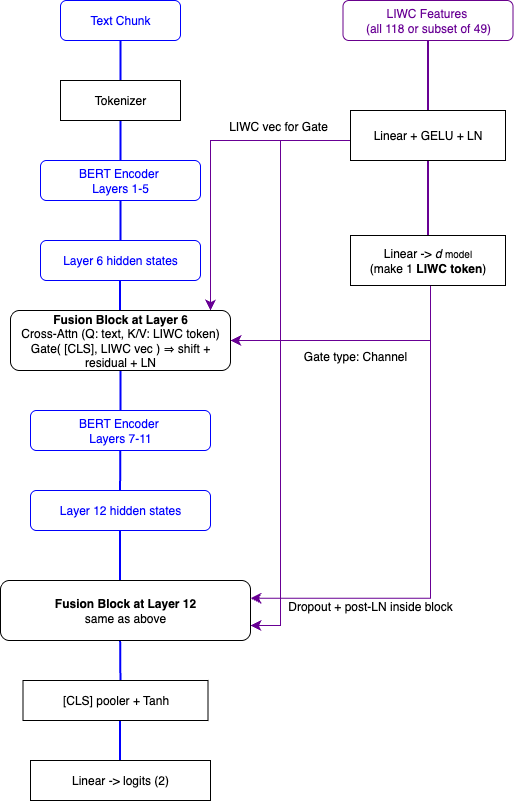

The diagram above was exported from draw.io. Its source (the exported page's mxGraphModel, read from the mxfile embedded in the PNG):
<mxGraphModel dx="1058" dy="1037" grid="1" gridSize="10" guides="1" tooltips="1" connect="1" arrows="1" fold="1" page="1" pageScale="1" pageWidth="827" pageHeight="1169" math="0" shadow="0">
  <root>
    <mxCell id="0" />
    <mxCell id="1" parent="0" />
    <mxCell id="FbAq3UcwNO3dL_xpn2mk-54" style="edgeStyle=none;curved=1;rounded=0;orthogonalLoop=1;jettySize=auto;html=1;entryX=0.472;entryY=0.993;entryDx=0;entryDy=0;entryPerimeter=0;fontSize=12;startSize=8;endSize=8;strokeWidth=2;strokeColor=light-dark(#0000ff, #ededed);" edge="1" parent="1">
      <mxGeometry relative="1" as="geometry">
        <mxPoint x="319.5819775371039" y="761.28" as="sourcePoint" />
        <mxPoint x="319.55" y="841" as="targetPoint" />
      </mxGeometry>
    </mxCell>
    <mxCell id="FbAq3UcwNO3dL_xpn2mk-53" style="edgeStyle=none;curved=1;rounded=0;orthogonalLoop=1;jettySize=auto;html=1;entryX=0.559;entryY=0.983;entryDx=0;entryDy=0;entryPerimeter=0;fontSize=12;startSize=8;endSize=8;strokeWidth=2;strokeColor=light-dark(#0000ff, #ededed);" edge="1" parent="1">
      <mxGeometry relative="1" as="geometry">
        <mxPoint x="319.61109769484085" y="681" as="sourcePoint" />
        <mxPoint x="320.275" y="760.3199999999999" as="targetPoint" />
      </mxGeometry>
    </mxCell>
    <mxCell id="FbAq3UcwNO3dL_xpn2mk-52" style="edgeStyle=none;curved=1;rounded=0;orthogonalLoop=1;jettySize=auto;html=1;entryX=0.48;entryY=0.667;entryDx=0;entryDy=0;entryPerimeter=0;fontSize=12;startSize=8;endSize=8;strokeWidth=2;strokeColor=light-dark(#0000ff, #ededed);" edge="1" parent="1">
      <mxGeometry relative="1" as="geometry">
        <mxPoint x="319.5500000000001" y="571" as="sourcePoint" />
        <mxPoint x="319.5499999999999" y="661.02" as="targetPoint" />
      </mxGeometry>
    </mxCell>
    <mxCell id="FbAq3UcwNO3dL_xpn2mk-48" value="" style="edgeStyle=segmentEdgeStyle;endArrow=classic;html=1;curved=0;rounded=0;endSize=8;startSize=8;fontSize=12;entryX=1;entryY=0.25;entryDx=0;entryDy=0;strokeColor=light-dark(#680094, #ededed);" edge="1" parent="1" source="FbAq3UcwNO3dL_xpn2mk-13">
      <mxGeometry width="50" height="50" relative="1" as="geometry">
        <mxPoint x="600.04" y="211" as="sourcePoint" />
        <mxPoint x="450" y="666" as="targetPoint" />
        <Array as="points">
          <mxPoint x="480" y="181" />
          <mxPoint x="480" y="666" />
        </Array>
      </mxGeometry>
    </mxCell>
    <mxCell id="FbAq3UcwNO3dL_xpn2mk-47" value="" style="edgeStyle=segmentEdgeStyle;endArrow=classic;html=1;curved=0;rounded=0;endSize=8;startSize=8;fontSize=12;strokeColor=light-dark(#680094, #ededed);" edge="1" parent="1">
      <mxGeometry width="50" height="50" relative="1" as="geometry">
        <mxPoint x="609.52" y="186" as="sourcePoint" />
        <mxPoint x="410" y="351" as="targetPoint" />
        <Array as="points">
          <mxPoint x="610" y="181" />
          <mxPoint x="410" y="181" />
        </Array>
      </mxGeometry>
    </mxCell>
    <mxCell id="FbAq3UcwNO3dL_xpn2mk-44" value="" style="edgeStyle=segmentEdgeStyle;endArrow=classic;html=1;curved=0;rounded=0;endSize=8;startSize=8;fontSize=12;entryX=1;entryY=0.5;entryDx=0;entryDy=0;strokeColor=light-dark(#680094, #ededed);" edge="1" parent="1" target="FbAq3UcwNO3dL_xpn2mk-6">
      <mxGeometry width="50" height="50" relative="1" as="geometry">
        <mxPoint x="640" y="311" as="sourcePoint" />
        <mxPoint x="590" y="381" as="targetPoint" />
        <Array as="points">
          <mxPoint x="630" y="311" />
          <mxPoint x="630" y="381" />
        </Array>
      </mxGeometry>
    </mxCell>
    <mxCell id="FbAq3UcwNO3dL_xpn2mk-34" style="edgeStyle=none;curved=1;rounded=0;orthogonalLoop=1;jettySize=auto;html=1;entryX=0.496;entryY=0.922;entryDx=0;entryDy=0;entryPerimeter=0;fontSize=12;startSize=8;endSize=8;strokeColor=light-dark(#0000ff, #ededed);strokeWidth=2;" edge="1" parent="1" source="FbAq3UcwNO3dL_xpn2mk-8" target="FbAq3UcwNO3dL_xpn2mk-9">
      <mxGeometry relative="1" as="geometry" />
    </mxCell>
    <mxCell id="FbAq3UcwNO3dL_xpn2mk-28" style="edgeStyle=none;curved=1;rounded=0;orthogonalLoop=1;jettySize=auto;html=1;fontSize=12;startSize=8;endSize=8;strokeColor=light-dark(#0000ff, #ededed);strokeWidth=2;" edge="1" parent="1" source="FbAq3UcwNO3dL_xpn2mk-6">
      <mxGeometry relative="1" as="geometry">
        <mxPoint x="320" y="481" as="targetPoint" />
      </mxGeometry>
    </mxCell>
    <mxCell id="FbAq3UcwNO3dL_xpn2mk-24" value="" style="endArrow=none;html=1;rounded=0;fontSize=12;startSize=8;endSize=8;curved=1;strokeWidth=2;strokeColor=light-dark(#0000ff, #ededed);" edge="1" parent="1">
      <mxGeometry width="50" height="50" relative="1" as="geometry">
        <mxPoint x="319.44" y="361" as="sourcePoint" />
        <mxPoint x="319.44" y="311" as="targetPoint" />
      </mxGeometry>
    </mxCell>
    <mxCell id="FbAq3UcwNO3dL_xpn2mk-19" style="edgeStyle=none;curved=1;rounded=0;orthogonalLoop=1;jettySize=auto;html=1;entryX=0.5;entryY=1;entryDx=0;entryDy=0;fontSize=12;startSize=8;endSize=8;strokeWidth=2;strokeColor=light-dark(#0000ff, #ededed);" edge="1" parent="1" source="FbAq3UcwNO3dL_xpn2mk-1" target="FbAq3UcwNO3dL_xpn2mk-3">
      <mxGeometry relative="1" as="geometry" />
    </mxCell>
    <mxCell id="FbAq3UcwNO3dL_xpn2mk-1" value="&lt;font style=&quot;color: light-dark(rgb(0, 0, 255), rgb(237, 237, 237));&quot;&gt;Text Chunk&lt;/font&gt;" style="rounded=1;whiteSpace=wrap;html=1;strokeColor=#0000FF;" vertex="1" parent="1">
      <mxGeometry x="260" y="41" width="120" height="40" as="geometry" />
    </mxCell>
    <mxCell id="FbAq3UcwNO3dL_xpn2mk-40" style="edgeStyle=none;curved=1;rounded=0;orthogonalLoop=1;jettySize=auto;html=1;entryX=0.5;entryY=1;entryDx=0;entryDy=0;fontSize=12;startSize=8;endSize=8;strokeWidth=2;strokeColor=light-dark(#680094, #ededed);" edge="1" parent="1" source="FbAq3UcwNO3dL_xpn2mk-2" target="FbAq3UcwNO3dL_xpn2mk-13">
      <mxGeometry relative="1" as="geometry" />
    </mxCell>
    <mxCell id="FbAq3UcwNO3dL_xpn2mk-2" value="&lt;font style=&quot;color: light-dark(rgb(104, 0, 148), rgb(237, 237, 237));&quot;&gt;LIWC Features&amp;nbsp;&lt;/font&gt;&lt;div&gt;&lt;font style=&quot;color: light-dark(rgb(104, 0, 148), rgb(237, 237, 237));&quot;&gt;(all 118 or subset of 49)&lt;/font&gt;&lt;/div&gt;" style="rounded=1;whiteSpace=wrap;html=1;strokeColor=light-dark(#68008c, #ededed);" vertex="1" parent="1">
      <mxGeometry x="542.5" y="41" width="170" height="40" as="geometry" />
    </mxCell>
    <mxCell id="FbAq3UcwNO3dL_xpn2mk-20" style="edgeStyle=none;curved=1;rounded=0;orthogonalLoop=1;jettySize=auto;html=1;entryX=0.5;entryY=1;entryDx=0;entryDy=0;fontSize=12;startSize=8;endSize=8;strokeColor=light-dark(#0000ff, #ededed);strokeWidth=2;" edge="1" parent="1" source="FbAq3UcwNO3dL_xpn2mk-3" target="FbAq3UcwNO3dL_xpn2mk-4">
      <mxGeometry relative="1" as="geometry" />
    </mxCell>
    <mxCell id="FbAq3UcwNO3dL_xpn2mk-3" value="Tokenizer" style="rounded=0;whiteSpace=wrap;html=1;" vertex="1" parent="1">
      <mxGeometry x="260" y="121" width="120" height="40" as="geometry" />
    </mxCell>
    <mxCell id="FbAq3UcwNO3dL_xpn2mk-21" style="edgeStyle=none;curved=1;rounded=0;orthogonalLoop=1;jettySize=auto;html=1;entryX=0.5;entryY=1;entryDx=0;entryDy=0;fontSize=12;startSize=8;endSize=8;strokeWidth=2;strokeColor=light-dark(#0000fa, #ededed);" edge="1" parent="1" source="FbAq3UcwNO3dL_xpn2mk-4" target="FbAq3UcwNO3dL_xpn2mk-5">
      <mxGeometry relative="1" as="geometry" />
    </mxCell>
    <mxCell id="FbAq3UcwNO3dL_xpn2mk-4" value="&lt;font style=&quot;color: light-dark(rgb(0, 0, 255), rgb(237, 237, 237));&quot;&gt;BERT Encoder&amp;nbsp;&lt;/font&gt;&lt;div&gt;&lt;font style=&quot;color: light-dark(rgb(0, 0, 255), rgb(237, 237, 237));&quot;&gt;Layers 1-5&lt;/font&gt;&lt;/div&gt;" style="rounded=1;whiteSpace=wrap;html=1;strokeColor=light-dark(#0000ff, #ededed);" vertex="1" parent="1">
      <mxGeometry x="240" y="201" width="160" height="40" as="geometry" />
    </mxCell>
    <mxCell id="FbAq3UcwNO3dL_xpn2mk-5" value="&lt;font style=&quot;color: light-dark(rgb(0, 0, 255), rgb(237, 237, 237));&quot;&gt;Layer 6 hidden states&lt;/font&gt;" style="rounded=1;whiteSpace=wrap;html=1;strokeColor=light-dark(#0000fa, #ededed);" vertex="1" parent="1">
      <mxGeometry x="240" y="281" width="160" height="40" as="geometry" />
    </mxCell>
    <mxCell id="FbAq3UcwNO3dL_xpn2mk-6" value="Fusion Block at Layer 6&lt;div&gt;&lt;div&gt;&lt;span style=&quot;font-weight: normal;&quot;&gt;Cross-Attn (Q: text, K/V: LIWC token)&lt;/span&gt;&lt;/div&gt;&lt;div&gt;&lt;span style=&quot;font-weight: normal;&quot;&gt;Gate( [CLS], LIWC vec ) ⇒ shift + residual + LN&lt;/span&gt;&lt;/div&gt;&lt;/div&gt;" style="rounded=1;whiteSpace=wrap;html=1;fontStyle=1" vertex="1" parent="1">
      <mxGeometry x="210" y="351" width="220" height="60" as="geometry" />
    </mxCell>
    <mxCell id="FbAq3UcwNO3dL_xpn2mk-8" value="&lt;font style=&quot;color: light-dark(rgb(0, 0, 255), rgb(237, 237, 237));&quot;&gt;BERT Encoder&amp;nbsp;&lt;/font&gt;&lt;div&gt;&lt;font style=&quot;color: light-dark(rgb(0, 0, 255), rgb(237, 237, 237));&quot;&gt;Layers 7-11&lt;/font&gt;&lt;/div&gt;" style="rounded=1;whiteSpace=wrap;html=1;strokeColor=light-dark(#0000ff, #ededed);" vertex="1" parent="1">
      <mxGeometry x="230" y="451" width="180" height="40" as="geometry" />
    </mxCell>
    <mxCell id="FbAq3UcwNO3dL_xpn2mk-9" value="&lt;font style=&quot;color: light-dark(rgb(0, 0, 255), rgb(237, 237, 237));&quot;&gt;Layer 12 hidden states&lt;/font&gt;" style="rounded=1;whiteSpace=wrap;html=1;strokeColor=light-dark(#0000fa, #ededed);" vertex="1" parent="1">
      <mxGeometry x="230" y="531" width="180" height="40" as="geometry" />
    </mxCell>
    <mxCell id="FbAq3UcwNO3dL_xpn2mk-10" value="Fusion Block at Layer 12&lt;div&gt;&lt;span style=&quot;font-weight: normal;&quot;&gt;same as above&lt;/span&gt;&lt;/div&gt;" style="rounded=1;whiteSpace=wrap;html=1;fontStyle=1" vertex="1" parent="1">
      <mxGeometry x="200" y="621" width="250" height="60" as="geometry" />
    </mxCell>
    <mxCell id="FbAq3UcwNO3dL_xpn2mk-11" value="[CLS] pooler + Tanh" style="rounded=0;whiteSpace=wrap;html=1;" vertex="1" parent="1">
      <mxGeometry x="222.5" y="721" width="185" height="40" as="geometry" />
    </mxCell>
    <mxCell id="FbAq3UcwNO3dL_xpn2mk-12" value="Linear -&amp;gt; logits (2)" style="rounded=0;whiteSpace=wrap;html=1;" vertex="1" parent="1">
      <mxGeometry x="230" y="801" width="180" height="40" as="geometry" />
    </mxCell>
    <mxCell id="FbAq3UcwNO3dL_xpn2mk-41" style="edgeStyle=none;curved=1;rounded=0;orthogonalLoop=1;jettySize=auto;html=1;entryX=0.5;entryY=1;entryDx=0;entryDy=0;fontSize=12;startSize=8;endSize=8;strokeWidth=2;strokeColor=light-dark(#680094, #ededed);" edge="1" parent="1" source="FbAq3UcwNO3dL_xpn2mk-13" target="FbAq3UcwNO3dL_xpn2mk-14">
      <mxGeometry relative="1" as="geometry" />
    </mxCell>
    <mxCell id="FbAq3UcwNO3dL_xpn2mk-13" value="Linear + GELU + LN" style="rounded=0;whiteSpace=wrap;html=1;" vertex="1" parent="1">
      <mxGeometry x="550" y="151" width="155" height="50" as="geometry" />
    </mxCell>
    <mxCell id="FbAq3UcwNO3dL_xpn2mk-14" value="Linear -&amp;gt; &lt;i&gt;d&amp;nbsp;&lt;/i&gt;&lt;font style=&quot;font-size: 10px;&quot;&gt;model&lt;/font&gt;&lt;div&gt;&lt;font&gt;(make 1 &lt;b style=&quot;&quot;&gt;LIWC token&lt;/b&gt;)&lt;/font&gt;&lt;/div&gt;" style="rounded=0;whiteSpace=wrap;html=1;" vertex="1" parent="1">
      <mxGeometry x="550" y="276" width="155" height="50" as="geometry" />
    </mxCell>
    <mxCell id="FbAq3UcwNO3dL_xpn2mk-49" value="" style="edgeStyle=segmentEdgeStyle;endArrow=classic;html=1;curved=0;rounded=0;endSize=8;startSize=8;fontSize=12;strokeColor=light-dark(#680094, #ededed);" edge="1" parent="1">
      <mxGeometry width="50" height="50" relative="1" as="geometry">
        <mxPoint x="570" y="381" as="sourcePoint" />
        <mxPoint x="450" y="638.73" as="targetPoint" />
        <Array as="points">
          <mxPoint x="630" y="381" />
          <mxPoint x="630" y="639" />
        </Array>
      </mxGeometry>
    </mxCell>
    <mxCell id="FbAq3UcwNO3dL_xpn2mk-56" value="&lt;font style=&quot;font-size: 12px;&quot;&gt;Dropout + post-LN inside block&lt;/font&gt;" style="text;strokeColor=none;fillColor=none;html=1;align=center;verticalAlign=middle;whiteSpace=wrap;rounded=0;fontSize=16;" vertex="1" parent="1">
      <mxGeometry x="450" y="631" width="240" height="30" as="geometry" />
    </mxCell>
    <mxCell id="FbAq3UcwNO3dL_xpn2mk-57" value="&lt;font style=&quot;font-size: 12px;&quot;&gt;Gate type: Channel&lt;/font&gt;" style="text;strokeColor=none;fillColor=none;html=1;align=center;verticalAlign=middle;whiteSpace=wrap;rounded=0;fontSize=16;" vertex="1" parent="1">
      <mxGeometry x="480" y="381" width="150" height="30" as="geometry" />
    </mxCell>
    <mxCell id="FbAq3UcwNO3dL_xpn2mk-58" value="&lt;font style=&quot;font-size: 12px;&quot;&gt;LIWC vec for Gate&lt;/font&gt;" style="text;strokeColor=none;fillColor=none;html=1;align=center;verticalAlign=middle;whiteSpace=wrap;rounded=0;fontSize=16;" vertex="1" parent="1">
      <mxGeometry x="407.5" y="151" width="140" height="30" as="geometry" />
    </mxCell>
  </root>
</mxGraphModel>